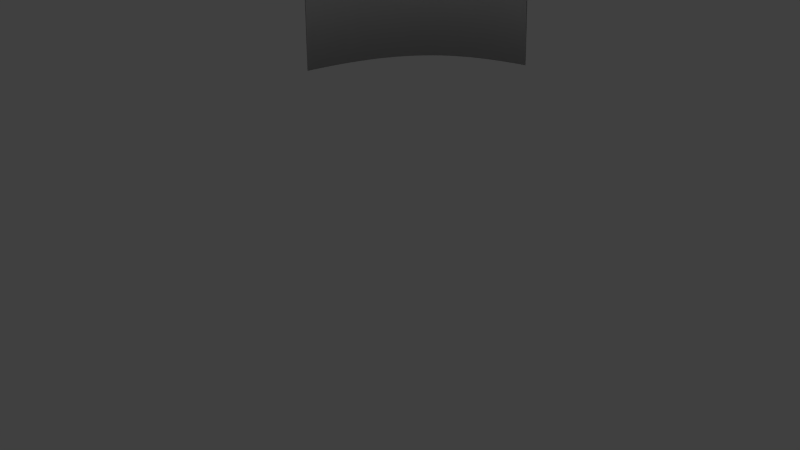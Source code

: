 # Source: ECPI_Unity.blend  (saved by Blender 2.76.0; exported with 4.5.12 LTS)
import bpy
from mathutils import Matrix  # noqa: F401  (used for matrix-valued properties, if any)

bpy.ops.wm.read_factory_settings(use_empty=True)
scene = bpy.context.scene
scene.name = 'Scene'

# ---- collections
col_collection_1 = bpy.data.collections.new('Collection 1'); scene.collection.children.link(col_collection_1)

# ---- world
world_world = bpy.data.worlds.new('World'); scene.world = world_world
world_world.color = (0.05088, 0.05088, 0.05088)
world_world.use_sun_shadow = False
world_world.sun_shadow_jitter_overblur = 0.0
world_world.cycles.sampling_method = 'MANUAL'
world_world.cycles.sample_map_resolution = 256

# ---- cameras
cam_camera = bpy.data.cameras.new('Camera')
cam_camera.clip_end = 100.0
cam_camera.lens = 35.0
cam_camera.sensor_width = 32.0
cam_camera.sensor_height = 18.0
cam_camera.ortho_scale = 7.314
cam_camera.dof.focus_distance = 0.0
cam_camera.dof.aperture_fstop = 128.0

# ---- lights
light_lamp = bpy.data.lights.new('Lamp', 'POINT')
light_lamp.transmission_factor = 0.0
light_lamp.cutoff_distance = 30.0
light_lamp.energy = 100.0
light_lamp.shadow_buffer_clip_start = 1.001
light_lamp.shadow_soft_size = 0.1
light_lamp.shadow_maximum_resolution = 0.006
light_lamp.use_absolute_resolution = True
light_lamp.cycles.use_multiple_importance_sampling = False

# ---- meshes
me_mesh = bpy.data.meshes.new('Mesh')
me_mesh.from_pydata([(-1.197, -2.74, -0.2381), (-1.171, -2.821, -2.89), (-1.14, -2.741, -0.2382), (-1.166, -2.66, 2.414), (-1.194, -2.606, -0.2418), (-1.168, -2.673, -2.895), (-1.137, -2.608, -0.2418), (-1.163, -2.541, 2.411), (-1.187, -2.474, -0.2448), (-1.161, -2.528, -2.898), (-1.131, -2.478, -0.2447), (-1.157, -2.423, 2.408), (-1.177, -2.345, -0.247), (-1.149, -2.388, -2.9), (-1.12, -2.35, -0.247), (-1.148, -2.307, 2.406), (-1.163, -2.218, -0.2487), (-1.135, -2.251, -2.902), (-1.107, -2.225, -0.2486), (-1.136, -2.192, 2.405), (-1.146, -2.094, -0.2498), (-1.116, -2.117, -2.903), (-1.09, -2.102, -0.2497), (-1.12, -2.079, 2.404), (-1.126, -1.972, -0.2504), (-1.095, -1.988, -2.904), (-1.07, -1.982, -0.2503), (-1.101, -1.967, 2.403), (-1.102, -1.853, -0.2507), (-1.07, -1.862, -2.904), (-1.047, -1.865, -0.2506), (-1.079, -1.856, 2.403), (-1.075, -1.736, -0.2506), (-1.041, -1.739, -2.904), (-1.02, -1.75, -0.2505), (-1.054, -1.747, 2.403), (-1.046, -1.622, -0.2502), (-1.01, -1.621, -2.904), (-0.9907, -1.638, -0.2501), (-1.026, -1.639, 2.403), (-1.013, -1.511, -0.2496), (-0.9765, -1.506, -2.903), (-0.9584, -1.528, -0.2495), (-0.9946, -1.533, 2.404), (-0.977, -1.402, -0.2489), (-0.9399, -1.394, -2.902), (-0.9232, -1.421, -0.2488), (-0.9603, -1.428, 2.405), (-0.9384, -1.296, -0.248), (-0.9007, -1.286, -2.901), (-0.8853, -1.316, -0.2479), (-0.923, -1.325, 2.405), (-0.8971, -1.192, -0.247), (-0.8591, -1.181, -2.9), (-0.8446, -1.214, -0.2469), (-0.8827, -1.224, 2.406), (-0.8531, -1.09, -0.2459), (-0.8151, -1.08, -2.899), (-0.8014, -1.114, -0.2459), (-0.8394, -1.124, 2.407), (-0.8065, -0.9917, -0.2449), (-0.7688, -0.982, -2.898), (-0.7555, -1.017, -0.2449), (-0.7932, -1.027, 2.409), (-0.7574, -0.8956, -0.2439), (-0.7204, -0.8872, -2.897), (-0.7072, -0.9222, -0.2439), (-0.7442, -0.9306, 2.41), (-0.7058, -0.8019, -0.2429), (-0.6699, -0.7956, -2.896), (-0.6564, -0.8302, -0.2429), (-0.6924, -0.8366, 2.411), (-0.6518, -0.7109, -0.242), (-0.6173, -0.707, -2.895), (-0.6033, -0.7407, -0.242), (-0.6378, -0.7446, 2.411), (-0.5954, -0.6225, -0.2412), (-0.5628, -0.6215, -2.895), (-0.5479, -0.6538, -0.2412), (-0.5806, -0.6548, 2.412), (-0.5367, -0.5366, -0.2405), (-0.5063, -0.5388, -2.894), (-0.4903, -0.5695, -0.2406), (-0.5207, -0.5673, 2.413), (-0.4758, -0.4534, -0.24), (-0.4479, -0.4591, -2.893), (-0.4305, -0.4877, -0.24), (-0.4584, -0.4821, 2.414), (-0.4128, -0.3728, -0.2395), (-0.3877, -0.3821, -2.893), (-0.3686, -0.4086, -0.2396), (-0.3937, -0.3993, 2.414), (-0.3477, -0.2949, -0.2393), (-0.3256, -0.3078, -2.893), (-0.3046, -0.332, -0.2394), (-0.3266, -0.3191, 2.414), (-0.2805, -0.2196, -0.2392), (-0.2617, -0.2361, -2.893), (-0.2387, -0.2581, -0.2393), (-0.2574, -0.2416, 2.414), (-0.2113, -0.147, -0.2393), (-0.1959, -0.1671, -2.893), (-0.1708, -0.1869, -0.2393), (-0.1861, -0.1667, 2.414), (-0.1401, -0.07705, -0.2395), (-0.1282, -0.1006, -2.893), (-0.1009, -0.1182, -0.2395), (-0.1128, -0.09471, 2.414), (-0.0671, -0.009847, -0.2398), (-0.05867, -0.03656, -2.893), (-0.0293, -0.05231, -0.2399), (-0.03773, -0.0256, 2.414), (0.00777, 0.05461, -0.2403), (0.01286, 0.02503, -2.894), (0.04414, 0.01092, -0.2404), (0.03905, 0.04051, 2.413), (0.08444, 0.1163, -0.2409), (0.08639, 0.0842, -2.894), (0.1193, 0.07143, -0.241), (0.1174, 0.1035, 2.413), (0.1628, 0.1752, -0.2417), (0.162, 0.141, -2.895), (0.1962, 0.1292, -0.2417), (0.1971, 0.1635, 2.412), (0.243, 0.2313, -0.2425), (0.2396, 0.1954, -2.896), (0.2748, 0.1842, -0.2425), (0.2781, 0.2202, 2.411), (0.3247, 0.2846, -0.2433), (0.3195, 0.2474, -2.897), (0.355, 0.2364, -0.2433), (0.3602, 0.2736, 2.41), (0.4081, 0.335, -0.2443), (0.4016, 0.297, -2.898), (0.4367, 0.2858, -0.2442), (0.4432, 0.3238, 2.409), (0.4931, 0.3825, -0.2452), (0.4861, 0.3442, -2.899), (0.52, 0.3324, -0.2451), (0.527, 0.3706, 2.408), (0.5796, 0.427, -0.246), (0.5729, 0.3889, -2.899), (0.6048, 0.376, -0.246), (0.6115, 0.4141, 2.407), (0.6677, 0.4686, -0.2468), (0.6623, 0.4312, -2.9), (0.6911, 0.4168, -0.2468), (0.6964, 0.4543, 2.407), (0.7572, 0.5072, -0.2475), (0.7542, 0.4708, -2.901), (0.7788, 0.4547, -0.2474), (0.7817, 0.4911, 2.406), (0.8481, 0.5428, -0.2481), (0.8488, 0.5078, -2.901), (0.8679, 0.4895, -0.248), (0.8672, 0.5245, 2.405), (0.9404, 0.5753, -0.2484), (0.9461, 0.5421, -2.902), (0.9584, 0.5214, -0.2483), (0.9527, 0.5546, 2.405), (1.034, 0.6048, -0.2484), (1.046, 0.5735, -2.902), (1.05, 0.5502, -0.2483), (1.038, 0.5814, 2.405), (1.129, 0.631, -0.2482), (1.149, 0.602, -2.902), (1.143, 0.576, -0.2481), (1.123, 0.605, 2.405), (1.226, 0.6541, -0.2475), (1.255, 0.6274, -2.901), (1.238, 0.5986, -0.2474), (1.208, 0.6254, 2.406), (1.323, 0.674, -0.2464), (1.364, 0.6495, -2.9), (1.334, 0.6181, -0.2464), (1.293, 0.6426, 2.407), (1.422, 0.6906, -0.2448), (1.476, 0.6683, -2.898), (1.431, 0.6344, -0.2448), (1.377, 0.6567, 2.408), (1.522, 0.704, -0.2427), (1.59, 0.6836, -2.895), (1.529, 0.6475, -0.2427), (1.461, 0.6678, 2.41), (1.624, 0.7139, -0.2398), (1.708, 0.6952, -2.892), (1.628, 0.6573, -0.2399), (1.544, 0.676, 2.412), (1.726, 0.7205, -0.2363), (1.829, 0.7029, -2.888), (1.729, 0.6637, -0.2364), (1.626, 0.6813, 2.415)], [], [(0, 4, 7, 3), (1, 5, 4, 0), (2, 6, 5, 1), (3, 7, 6, 2), (4, 8, 11, 7), (5, 9, 8, 4), (6, 10, 9, 5), (7, 11, 10, 6), (8, 12, 15, 11), (9, 13, 12, 8), (10, 14, 13, 9), (11, 15, 14, 10), (12, 16, 19, 15), (13, 17, 16, 12), (14, 18, 17, 13), (15, 19, 18, 14), (16, 20, 23, 19), (17, 21, 20, 16), (18, 22, 21, 17), (19, 23, 22, 18), (20, 24, 27, 23), (21, 25, 24, 20), (22, 26, 25, 21), (23, 27, 26, 22), (24, 28, 31, 27), (25, 29, 28, 24), (26, 30, 29, 25), (27, 31, 30, 26), (28, 32, 35, 31), (29, 33, 32, 28), (30, 34, 33, 29), (31, 35, 34, 30), (32, 36, 39, 35), (33, 37, 36, 32), (34, 38, 37, 33), (35, 39, 38, 34), (36, 40, 43, 39), (37, 41, 40, 36), (38, 42, 41, 37), (39, 43, 42, 38), (40, 44, 47, 43), (41, 45, 44, 40), (42, 46, 45, 41), (43, 47, 46, 42), (44, 48, 51, 47), (45, 49, 48, 44), (46, 50, 49, 45), (47, 51, 50, 46), (48, 52, 55, 51), (49, 53, 52, 48), (50, 54, 53, 49), (51, 55, 54, 50), (52, 56, 59, 55), (53, 57, 56, 52), (54, 58, 57, 53), (55, 59, 58, 54), (56, 60, 63, 59), (57, 61, 60, 56), (58, 62, 61, 57), (59, 63, 62, 58), (60, 64, 67, 63), (61, 65, 64, 60), (62, 66, 65, 61), (63, 67, 66, 62), (64, 68, 71, 67), (65, 69, 68, 64), (66, 70, 69, 65), (67, 71, 70, 66), (68, 72, 75, 71), (69, 73, 72, 68), (70, 74, 73, 69), (71, 75, 74, 70), (72, 76, 79, 75), (73, 77, 76, 72), (74, 78, 77, 73), (75, 79, 78, 74), (76, 80, 83, 79), (77, 81, 80, 76), (78, 82, 81, 77), (79, 83, 82, 78), (80, 84, 87, 83), (81, 85, 84, 80), (82, 86, 85, 81), (83, 87, 86, 82), (84, 88, 91, 87), (85, 89, 88, 84), (86, 90, 89, 85), (87, 91, 90, 86), (88, 92, 95, 91), (89, 93, 92, 88), (90, 94, 93, 89), (91, 95, 94, 90), (92, 96, 99, 95), (93, 97, 96, 92), (94, 98, 97, 93), (95, 99, 98, 94), (96, 100, 103, 99), (97, 101, 100, 96), (98, 102, 101, 97), (99, 103, 102, 98), (100, 104, 107, 103), (101, 105, 104, 100), (102, 106, 105, 101), (103, 107, 106, 102), (104, 108, 111, 107), (105, 109, 108, 104), (106, 110, 109, 105), (107, 111, 110, 106), (108, 112, 115, 111), (109, 113, 112, 108), (110, 114, 113, 109), (111, 115, 114, 110), (112, 116, 119, 115), (113, 117, 116, 112), (114, 118, 117, 113), (115, 119, 118, 114), (116, 120, 123, 119), (117, 121, 120, 116), (118, 122, 121, 117), (119, 123, 122, 118), (120, 124, 127, 123), (121, 125, 124, 120), (122, 126, 125, 121), (123, 127, 126, 122), (124, 128, 131, 127), (125, 129, 128, 124), (126, 130, 129, 125), (127, 131, 130, 126), (128, 132, 135, 131), (129, 133, 132, 128), (130, 134, 133, 129), (131, 135, 134, 130), (132, 136, 139, 135), (133, 137, 136, 132), (134, 138, 137, 133), (135, 139, 138, 134), (136, 140, 143, 139), (137, 141, 140, 136), (138, 142, 141, 137), (139, 143, 142, 138), (140, 144, 147, 143), (141, 145, 144, 140), (142, 146, 145, 141), (143, 147, 146, 142), (144, 148, 151, 147), (145, 149, 148, 144), (146, 150, 149, 145), (147, 151, 150, 146), (148, 152, 155, 151), (149, 153, 152, 148), (150, 154, 153, 149), (151, 155, 154, 150), (152, 156, 159, 155), (153, 157, 156, 152), (154, 158, 157, 153), (155, 159, 158, 154), (156, 160, 163, 159), (157, 161, 160, 156), (158, 162, 161, 157), (159, 163, 162, 158), (160, 164, 167, 163), (161, 165, 164, 160), (162, 166, 165, 161), (163, 167, 166, 162), (164, 168, 171, 167), (165, 169, 168, 164), (166, 170, 169, 165), (167, 171, 170, 166), (168, 172, 175, 171), (169, 173, 172, 168), (170, 174, 173, 169), (171, 175, 174, 170), (172, 176, 179, 175), (173, 177, 176, 172), (174, 178, 177, 173), (175, 179, 178, 174), (176, 180, 183, 179), (177, 181, 180, 176), (178, 182, 181, 177), (179, 183, 182, 178), (180, 184, 187, 183), (181, 185, 184, 180), (182, 186, 185, 181), (183, 187, 186, 182), (184, 188, 191, 187), (185, 189, 188, 184), (186, 190, 189, 185), (187, 191, 190, 186)])
me_mesh.polygons.foreach_set('use_smooth', [True] * 188)
me_mesh.use_remesh_preserve_volume = False
me_mesh.use_remesh_preserve_attributes = False
me_mesh.use_mirror_vertex_groups = False
me_mesh.update()

# ---- objects
ob_nurbspath = bpy.data.objects.new('NurbsPath', me_mesh)
ob_lamp = bpy.data.objects.new('Lamp', light_lamp)
ob_camera = bpy.data.objects.new('Camera', cam_camera)

# ---- transforms, parenting, visibility, modifiers, constraints
ob_nurbspath.location = (-5.792, 7.172, 2.946)
ob_nurbspath.lineart.crease_threshold = 0.0
ob_lamp.location = (-5.015, 4.035, 15.7)
ob_lamp.rotation_euler = (0.6503, 0.05522, 1.866)
ob_lamp.lock_rotations_4d = False
ob_lamp.empty_display_type = 'ARROWS'
ob_lamp.color = (0.0, 0.0, 0.0, 0.0)
ob_lamp.lineart.crease_threshold = 0.0
ob_camera.location = (7.481, -6.508, 5.344)
ob_camera.rotation_euler = (1.109, 0.01082, 0.8149)
ob_camera.lock_rotations_4d = False
ob_camera.empty_display_type = 'ARROWS'
ob_camera.color = (0.0, 0.0, 0.0, 0.0)
ob_camera.display_type = 'WIRE'
ob_camera.lineart.crease_threshold = 0.0

# ---- collection membership
col_collection_1.objects.link(ob_nurbspath)
col_collection_1.objects.link(ob_lamp)
col_collection_1.objects.link(ob_camera)

# ---- scene / render settings (as saved in the file)
scene.camera = ob_camera
scene.frame_start = 1; scene.frame_end = 250; scene.frame_set(1)
scene.render.engine = 'BLENDER_EEVEE_NEXT'
scene.render.resolution_percentage = 50
scene.render.dither_intensity = 0.0
scene.cycles.use_denoising = False
scene.cycles.samples = 10
scene.cycles.sampling_pattern = 'TABULATED_SOBOL'
scene.cycles.light_sampling_threshold = 0.0
scene.cycles.use_adaptive_sampling = False
scene.cycles.use_light_tree = False
scene.cycles.blur_glossy = 0.0
scene.cycles.pixel_filter_type = 'GAUSSIAN'
scene.cycles.sample_clamp_indirect = 0.0
scene.view_settings.view_transform = 'Standard'
bpy.context.view_layer.update()
